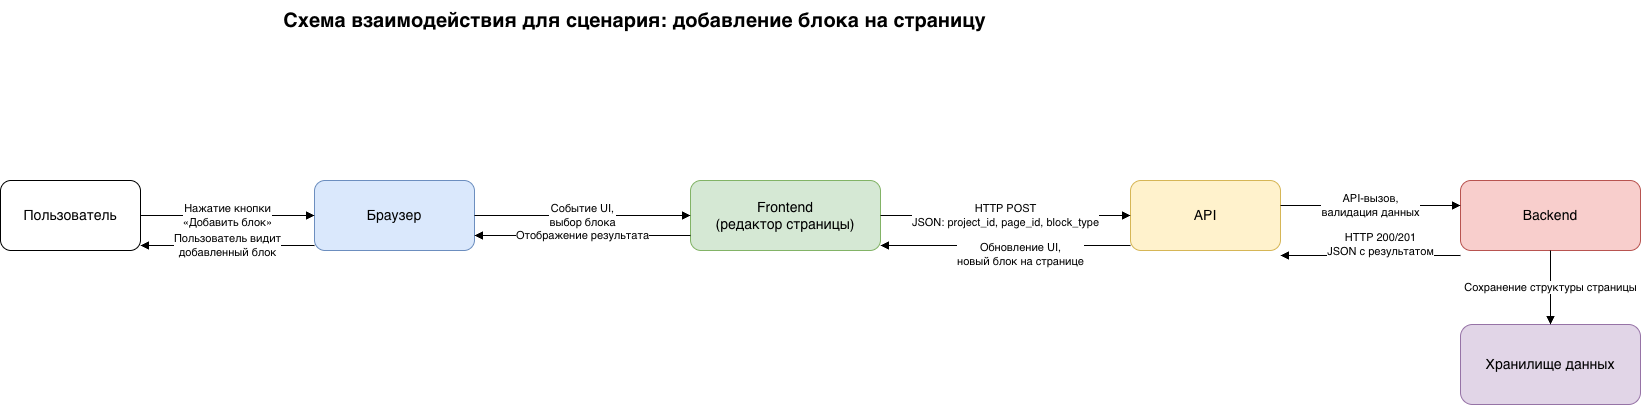

The diagram above was exported from draw.io. Its source (the exported page's mxGraphModel, read from the mxfile embedded in the PNG):
<mxGraphModel dx="2751" dy="888" grid="1" gridSize="10" guides="1" tooltips="1" connect="1" arrows="1" fold="1" page="1" pageScale="1" pageWidth="1400" pageHeight="900" math="0" shadow="0">
  <root>
    <mxCell id="0" />
    <mxCell id="1" parent="0" />
    <mxCell id="2" parent="1" style="text;html=1;strokeColor=none;fillColor=none;align=center;verticalAlign=middle;fontSize=20;fontStyle=1;" value="Схема взаимодействия для сценария: добавление блока на страницу" vertex="1">
      <mxGeometry height="40" width="760" x="1484" y="1076" as="geometry" />
    </mxCell>
    <mxCell id="3" parent="1" style="rounded=1;whiteSpace=wrap;html=1;fillColor=#ffffff;strokeColor=#000000;fontSize=14;" value="Пользователь" vertex="1">
      <mxGeometry height="70" width="140" x="1230" y="1256" as="geometry" />
    </mxCell>
    <mxCell id="4" parent="1" style="rounded=1;whiteSpace=wrap;html=1;fillColor=#dae8fc;strokeColor=#6c8ebf;fontSize=14;" value="Браузер" vertex="1">
      <mxGeometry height="70" width="160" x="1544" y="1256" as="geometry" />
    </mxCell>
    <mxCell id="5" parent="1" style="rounded=1;whiteSpace=wrap;html=1;fillColor=#d5e8d4;strokeColor=#82b366;fontSize=14;" value="Frontend&#10;(редактор страницы)" vertex="1">
      <mxGeometry height="70" width="190" x="1920" y="1256" as="geometry" />
    </mxCell>
    <mxCell id="6" parent="1" style="rounded=1;whiteSpace=wrap;html=1;fillColor=#fff2cc;strokeColor=#d6b656;fontSize=14;" value="API" vertex="1">
      <mxGeometry height="70" width="150" x="2360" y="1256" as="geometry" />
    </mxCell>
    <mxCell id="7" parent="1" style="rounded=1;whiteSpace=wrap;html=1;fillColor=#f8cecc;strokeColor=#b85450;fontSize=14;" value="Backend" vertex="1">
      <mxGeometry height="70" width="180" x="2690" y="1256" as="geometry" />
    </mxCell>
    <mxCell id="8" parent="1" style="rounded=1;whiteSpace=wrap;html=1;fillColor=#e1d5e7;strokeColor=#9673a6;fontSize=14;" value="Хранилище данных" vertex="1">
      <mxGeometry height="80" width="180" x="2690" y="1400" as="geometry" />
    </mxCell>
    <mxCell id="9" edge="1" parent="1" source="3" style="edgeStyle=orthogonalEdgeStyle;rounded=0;orthogonalLoop=1;jettySize=auto;html=1;endArrow=block;endFill=1;" target="4" value="Нажатие кнопки&#10;«Добавить блок»">
      <mxGeometry relative="1" as="geometry" />
    </mxCell>
    <mxCell id="10" edge="1" parent="1" source="4" style="edgeStyle=orthogonalEdgeStyle;rounded=0;orthogonalLoop=1;jettySize=auto;html=1;endArrow=block;endFill=1;" target="5" value="Событие UI,&#10;выбор блока">
      <mxGeometry relative="1" as="geometry" />
    </mxCell>
    <mxCell id="11" edge="1" parent="1" source="5" style="edgeStyle=orthogonalEdgeStyle;rounded=0;orthogonalLoop=1;jettySize=auto;html=1;endArrow=block;endFill=1;" target="6" value="HTTP POST&#10;JSON: project_id, page_id, block_type">
      <mxGeometry relative="1" as="geometry" />
    </mxCell>
    <mxCell id="12" edge="1" parent="1" style="edgeStyle=orthogonalEdgeStyle;rounded=0;orthogonalLoop=1;jettySize=auto;html=1;endArrow=block;endFill=1;" value="API-вызов,&#10;валидация данных">
      <mxGeometry relative="1" as="geometry">
        <mxPoint x="2510" y="1281" as="sourcePoint" />
        <mxPoint x="2690" y="1281" as="targetPoint" />
      </mxGeometry>
    </mxCell>
    <mxCell id="13" edge="1" parent="1" source="7" style="edgeStyle=orthogonalEdgeStyle;rounded=0;orthogonalLoop=1;jettySize=auto;html=1;endArrow=block;endFill=1;" target="8" value="Сохранение структуры страницы">
      <mxGeometry relative="1" as="geometry" />
    </mxCell>
    <mxCell id="14" edge="1" parent="1" style="edgeStyle=orthogonalEdgeStyle;rounded=0;orthogonalLoop=1;jettySize=auto;html=1;endArrow=block;endFill=1;" value="HTTP 200/201&#10;JSON с результатом">
      <mxGeometry relative="1" x="-0.1111" y="-11" as="geometry">
        <mxPoint as="offset" />
        <mxPoint x="2690" y="1331" as="sourcePoint" />
        <mxPoint x="2510" y="1331" as="targetPoint" />
      </mxGeometry>
    </mxCell>
    <mxCell id="15" edge="1" parent="1" style="edgeStyle=orthogonalEdgeStyle;rounded=0;orthogonalLoop=1;jettySize=auto;html=1;endArrow=block;endFill=1;" value="Обновление UI,&#10;новый блок на странице">
      <mxGeometry relative="1" x="-0.12" y="9" as="geometry">
        <mxPoint as="offset" />
        <mxPoint x="2360" y="1321" as="sourcePoint" />
        <mxPoint x="2110" y="1321" as="targetPoint" />
      </mxGeometry>
    </mxCell>
    <mxCell id="16" edge="1" parent="1" style="edgeStyle=orthogonalEdgeStyle;rounded=0;orthogonalLoop=1;jettySize=auto;html=1;endArrow=block;endFill=1;" value="Отображение результата">
      <mxGeometry relative="1" as="geometry">
        <mxPoint x="1920" y="1311" as="sourcePoint" />
        <mxPoint x="1704" y="1311" as="targetPoint" />
      </mxGeometry>
    </mxCell>
    <mxCell id="17" edge="1" parent="1" style="edgeStyle=orthogonalEdgeStyle;rounded=0;orthogonalLoop=1;jettySize=auto;html=1;endArrow=block;endFill=1;" value="Пользователь видит&#10;добавленный блок">
      <mxGeometry relative="1" as="geometry">
        <mxPoint x="1544" y="1321" as="sourcePoint" />
        <mxPoint x="1370" y="1321" as="targetPoint" />
      </mxGeometry>
    </mxCell>
  </root>
</mxGraphModel>